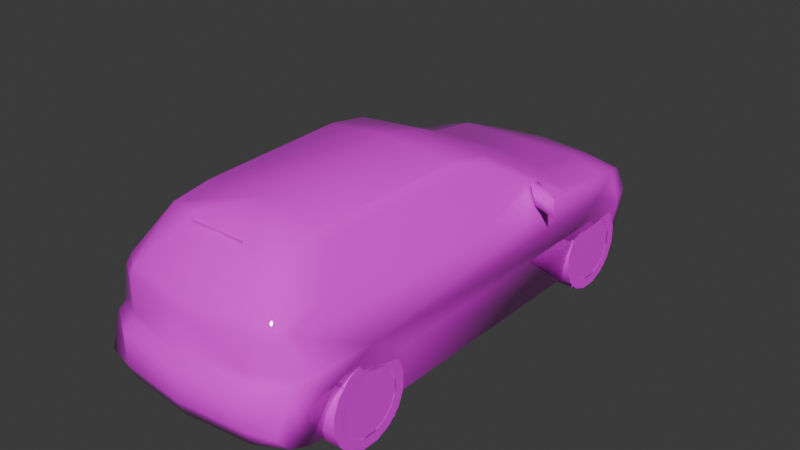 # Source: glfv5.blend  (saved by Blender 4.0.36; exported with 4.5.12 LTS)
import bpy
from mathutils import Matrix  # noqa: F401  (used for matrix-valued properties, if any)

bpy.ops.wm.read_factory_settings(use_empty=True)
scene = bpy.context.scene
scene.name = 'Scene'

# ---- collections
col_collection = bpy.data.collections.new('Collection'); scene.collection.children.link(col_collection)

# ---- images (referenced by path relative to the original .blend; pixels are not part of the script)
import os
ASSET_DIR = os.environ.get("B2B_ASSET_DIR", "")  # directory of the original .blend (textures are referenced by path, not embedded)
HERE = os.path.dirname(os.path.abspath(__file__))  # packed textures are extracted next to this script under _unpacked/

def load_image(name, relpath, width, height, colorspace="sRGB"):
    """Load a texture the original file referenced (path relative to the .blend, or extracted next to this script)."""
    p = next((c for c in (os.path.join(HERE, relpath), os.path.join(ASSET_DIR, relpath)) if relpath and os.path.exists(c)), "")
    if p:
        img = bpy.data.images.load(p, check_existing=True)
        img.name = name
    else:  # same state as the original file: an image datablock whose file is absent (Cycles renders it pink)
        img = bpy.data.images.new(name, width, height)
        img.source = "FILE"
        img.filepath = "//" + (relpath or name)
    img.colorspace_settings.name = colorspace
    return img
img_0_png = load_image('0.png', 'textures/0.png', 1024, 1024, 'sRGB')

# ---- materials (node trees are filled in below, after node groups)
mat_material_001 = bpy.data.materials.new('Material.001')
mat_material_001.use_transparent_shadow = False
mat_material_001.roughness = 0.5
mat_material_001.line_color = (0.0, 0.0, 0.0, 1.0)
mat_material = bpy.data.materials.new('Material')
mat_material.use_transparent_shadow = False
mat_material.roughness = 0.5
mat_material.line_color = (0.0, 0.0, 0.0, 1.0)

# ---- material node trees
mat_material_001.use_nodes = True; mat_material_001.node_tree.nodes.clear()
_N = mat_material_001.node_tree.nodes; _L = mat_material_001.node_tree.links
n0 = _N.new('ShaderNodeOutputMaterial'); n0.name = 'Material Output'; n0.location = (300, 300)
n1 = _N.new('ShaderNodeBsdfPrincipled'); n1.name = 'Principled BSDF'; n1.location = (10, 300)
n1.inputs[2].default_value = 0.0
n1.inputs[3].default_value = 1.45
n2 = _N.new('ShaderNodeTexImage'); n2.name = 'Image Texture'; n2.location = (-280, 280)
n2.image = img_0_png
n2.interpolation = 'Closest'
_L.new(n1.outputs[0], n0.inputs[0])
_L.new(n2.outputs[0], n1.inputs[0])
_L.new(n2.outputs[1], n1.inputs[4])
n0.is_active_output = True
mat_material.use_nodes = True; mat_material.node_tree.nodes.clear()
_N = mat_material.node_tree.nodes; _L = mat_material.node_tree.links
n0 = _N.new('ShaderNodeOutputMaterial'); n0.name = 'Material Output'; n0.location = (300, 300)
n1 = _N.new('ShaderNodeBsdfPrincipled'); n1.name = 'Principled BSDF'; n1.location = (10, 300)
n1.inputs[3].default_value = 1.45
n2 = _N.new('ShaderNodeTexImage'); n2.name = 'Image Texture'; n2.location = (-280, 280)
n2.image = img_0_png
n2.interpolation = 'Closest'
_L.new(n1.outputs[0], n0.inputs[0])
_L.new(n2.outputs[0], n1.inputs[0])
_L.new(n2.outputs[1], n1.inputs[4])
n0.is_active_output = True

# ---- world
world_world = bpy.data.worlds.new('World'); scene.world = world_world
world_world.use_nodes = True; world_world.node_tree.nodes.clear()
_N = world_world.node_tree.nodes; _L = world_world.node_tree.links
n0 = _N.new('ShaderNodeOutputWorld'); n0.name = 'World Output'; n0.location = (300, 300)
n1 = _N.new('ShaderNodeBackground'); n1.name = 'Background'; n1.location = (10, 300)
n1.inputs[0].default_value = (0.05088, 0.05088, 0.05088, 1.0)
_L.new(n1.outputs[0], n0.inputs[0])
n0.is_active_output = True
world_world.color = (0.05088, 0.05088, 0.05088)
world_world.use_sun_shadow = False
world_world.sun_shadow_jitter_overblur = 0.0

# ---- meshes
me_gv45n = bpy.data.meshes.new('gv45n')
me_gv45n.from_pydata([(0.0, 2.081, 0.3918), (0.0, 2.011, 0.4321), (0.0, 1.951, 0.563), (0.0, 1.87, 0.6134), (0.0, 1.478, 0.7337), (0.01018, 1.076, 0.8045), (0.0, 0.2837, 1.185), (0.0, -0.113, 1.258), (0.0, -1.264, 1.237), (0.0, -1.594, 1.196), (0.0, -1.931, 0.8346), (0.0, -1.971, 0.7541), (0.0, -1.991, 0.4825), (0.0, -2.061, 0.4321), (0.0, -2.061, 0.1911), (0.0, -2.001, 0.06013), (0.0, 2.005, 0.04994), (0.0, 2.076, 0.2197), (-0.7012, 1.917, 0.3918), (-0.7255, 1.87, 0.4335), (-0.7182, 1.77, 0.5829), (-0.756, 1.629, 0.6134), (-0.7715, 1.412, 0.6682), (-0.8215, 0.8544, 0.7124), (-0.6168, 0.1615, 1.136), (-0.5494, -0.09602, 1.199), (-0.5198, -1.278, 1.166), (-0.6551, -1.78, 0.8443), (-0.6726, -1.819, 0.774), (-0.7419, -1.81, 0.4825), (-0.7517, -1.86, 0.4321), (-0.7298, -1.951, 0.1911), (-0.7216, -1.84, 0.06013), (-0.7318, -1.689, 1.275e-07), (-0.8418, -1.599, 0.402), (-0.8617, -1.277, 0.5528), (-0.8719, -0.965, 0.402), (-0.8016, -0.9049, 0.009704), (-0.8016, 0.884, -6.674e-08), (-0.8719, 0.9248, 0.4122), (-0.8617, 1.257, 0.5528), (-0.8617, 1.559, 0.402), (-0.7613, 1.609, -0.009704), (-0.7332, 1.811, 0.04994), (-0.7012, 1.912, 0.2197), (-0.3821, 1.961, 0.4321), (-0.482, 2.043, 0.3918), (-0.3821, 1.9, 0.564), (-0.3816, 1.82, 0.6134), (-0.5024, 1.478, 0.7337), (-0.5024, 0.9956, 0.8045), (-0.5315, 0.2299, 1.156), (-0.5116, -0.1101, 1.218), (-0.482, -1.264, 1.207), (-0.4937, -1.545, 1.156), (-0.5126, -1.88, 0.8346), (-0.5126, -1.911, 0.774), (-0.5126, -1.941, 0.4825), (-0.5126, -2.011, 0.4321), (-0.5126, -2.011, 0.1911), (-0.5126, -1.951, 0.06013), (-0.5024, 1.971, 0.04994), (-0.482, 2.037, 0.2197), (-0.7507, 1.851, 0.3816), (-0.4825, -1.933, 0.5431), (-0.7318, -1.808, 0.546), (-0.6973, -1.751, 0.7735), (-0.7798, -1.651, 0.5412), (-0.7424, -1.454, 0.7691), (-0.6784, -1.464, 0.8918), (-0.5349, -1.283, 1.136), (-0.7681, 0.8617, 0.7667), (0.772, 1.412, 0.6682), (0.5029, 1.478, 0.7337), (0.5029, 0.9956, 0.8045), (0.7686, 0.8617, 0.7667), (0.532, 0.2299, 1.156), (0.5203, -1.278, 1.166), (0.483, -1.264, 1.207), (0.4942, -1.545, 1.156), (0.6556, -1.78, 0.8443), (0.6789, -1.464, 0.8918), (0.5354, -1.283, 1.136), (0.6978, -1.751, 0.7735), (0.7429, -1.454, 0.7691), (0.8627, -1.277, 0.5528), (0.8627, 1.257, 0.5528), (0.822, 0.8544, 0.7124), (0.5131, -1.941, 0.4825), (0.4835, -1.933, 0.5431), (0.6731, -1.819, 0.774), (0.7424, -1.81, 0.4825), (0.8423, -1.599, 0.402), (0.7803, -1.651, 0.5412), (0.7322, -1.808, 0.546), (0.7192, 1.77, 0.5829), (0.3831, 1.9, 0.564), (0.3821, 1.82, 0.6134), (0.8627, 1.559, 0.402), (0.7337, 1.811, 0.04994), (0.7512, 1.851, 0.3816), (0.7017, 1.917, 0.3918), (0.7255, 1.87, 0.4335), (0.6173, 0.1615, 1.136), (0.7017, 1.912, 0.2197), (0.7521, -1.86, 0.4321), (0.7308, -1.951, 0.1911), (0.7221, -1.84, 0.06013), (0.7322, -1.689, 1.275e-07), (0.7618, 1.609, -0.009704), (0.7565, 1.629, 0.6134), (0.8724, -0.965, 0.402), (0.8724, 0.9248, 0.4122), (0.8021, -0.9049, 0.009704), (0.8021, 0.884, -6.674e-08), (0.483, 2.043, 0.3918), (0.3831, 1.961, 0.4321), (0.5029, 1.971, 0.04994), (0.483, 2.037, 0.2197), (0.5126, -0.1101, 1.218), (0.5504, -0.09602, 1.199), (0.5131, -1.88, 0.8346), (0.5131, -1.911, 0.774), (0.5131, -2.011, 0.4321), (0.5131, -2.011, 0.1911), (0.5131, -1.951, 0.06013), (-0.9985, 0.404, 0.9049), (-0.9985, 0.404, 0.7672), (-0.8011, 0.5824, 0.7672), (-0.755, 0.4903, 0.9049), (-0.8011, 0.4903, 0.7672), (-0.755, 0.5824, 0.9049), (1.004, 0.404, 0.9049), (1.004, 0.404, 0.7672), (0.8064, 0.4903, 0.7672), (0.8064, 0.5824, 0.7672), (0.7604, 0.4903, 0.9049), (0.7604, 0.5824, 0.9049), (-0.2197, -1.638, 1.143), (0.2105, -1.638, 1.161), (-0.2197, -1.638, 1.161), (0.2105, -1.638, 1.143), (0.435, -0.8685, 0.06644), (0.435, 1.593, 0.03685), (0.435, -1.61, 0.5543), (0.435, 0.8171, 0.5426), (0.435, -0.9393, 0.5601), (0.435, 1.546, 0.5543), (0.435, -1.657, 0.1077), (0.435, 0.7521, 0.04898), (-0.435, -0.8685, 0.06644), (-0.435, -1.657, 0.1077), (-0.435, -1.61, 0.5543), (-0.435, -0.9393, 0.5601), (-0.435, 1.593, 0.03685), (-0.435, 0.7521, 0.04898), (-0.435, 0.8171, 0.5426), (-0.435, 1.546, 0.5543), (-0.2337, -1.592, 1.186), (0.2459, -1.589, 1.183)], [], [(16, 109, 42), (125, 15, 60), (61, 16, 42, 43), (41, 42, 109, 98), (41, 98, 86, 40), (40, 86, 112, 39), (39, 112, 114, 38), (38, 114, 113, 37), (37, 113, 111, 36), (36, 111, 85, 35), (35, 85, 92, 34), (34, 92, 108, 33), (33, 108, 107, 32), (109, 16, 117, 99), (32, 107, 125, 60), (143, 147, 145, 149), (142, 146, 144, 148), (154, 155, 156, 157), (150, 151, 152, 153), (27, 55, 54), (23, 71, 22), (21, 48, 20), (23, 22, 40), (22, 21, 40), (21, 41, 40), (21, 20, 41), (19, 63, 41), (20, 19, 41), (43, 42, 41), (34, 30, 29), (34, 33, 30), (69, 70, 24), (63, 19, 18), (63, 43, 41), (48, 47, 20), (67, 29, 65), (66, 35, 67), (66, 68, 35), (66, 28, 27), (64, 57, 12), (70, 54, 26), (54, 53, 26), (51, 50, 71), (121, 80, 79), (9, 159, 8), (75, 87, 72), (97, 110, 95), (72, 87, 86), (110, 72, 86), (98, 110, 86), (95, 110, 98), (100, 102, 98), (102, 95, 98), (109, 99, 98), (105, 92, 91), (108, 92, 105), (82, 81, 103), (102, 100, 101), (99, 100, 98), (96, 97, 95), (91, 93, 94), (85, 83, 93), (84, 83, 85), (90, 83, 80), (88, 89, 12), (79, 82, 77), (78, 79, 77), (74, 76, 75), (39, 40, 41), (34, 35, 36), (111, 85, 92), (98, 86, 112), (129, 131, 126), (128, 130, 127), (137, 136, 132), (133, 134, 135), (158, 9, 8), (121, 79, 159), (158, 54, 55), (24, 70, 26, 25), (17, 62, 46, 0), (16, 61, 62, 17), (31, 32, 60, 59), (14, 59, 60, 15), (30, 31, 59, 58), (13, 58, 59, 14), (29, 30, 58, 57), (12, 57, 58, 13), (28, 65, 64, 56), (11, 56, 64, 12), (27, 28, 56, 55), (10, 55, 56, 11), (9, 158, 55, 10), (8, 53, 54, 158), (25, 26, 53, 52), (7, 52, 53, 8), (24, 25, 52, 51), (6, 51, 52, 7), (24, 51, 71, 23), (5, 50, 51, 6), (4, 49, 50, 5), (3, 48, 49, 4), (2, 47, 48, 3), (1, 45, 47, 2), (0, 46, 45, 1), (44, 18, 46, 62), (43, 44, 62, 61), (21, 22, 49, 48), (19, 20, 47, 45), (18, 19, 45, 46), (36, 39, 38, 37), (35, 40, 39, 36), (28, 66, 67, 65), (30, 33, 32, 31), (23, 68, 69, 24), (43, 63, 18, 44), (64, 65, 29, 57), (29, 67, 35, 34), (35, 68, 23, 40), (69, 68, 66, 27), (54, 70, 69, 27), (22, 71, 50, 49), (103, 120, 77, 82), (17, 0, 115, 118), (16, 17, 118, 117), (106, 124, 125, 107), (14, 15, 125, 124), (105, 123, 124, 106), (13, 14, 124, 123), (91, 88, 123, 105), (12, 13, 123, 88), (90, 122, 89, 94), (11, 12, 89, 122), (80, 121, 122, 90), (10, 11, 122, 121), (9, 10, 121, 159), (120, 119, 78, 77), (7, 8, 78, 119), (103, 76, 119, 120), (6, 7, 119, 76), (103, 87, 75, 76), (5, 6, 76, 74), (4, 5, 74, 73), (3, 4, 73, 97), (2, 3, 97, 96), (1, 2, 96, 116), (0, 1, 116, 115), (104, 118, 115, 101), (99, 117, 118, 104), (110, 97, 73, 72), (102, 116, 96, 95), (101, 115, 116, 102), (111, 113, 114, 112), (85, 111, 112, 86), (90, 94, 93, 83), (105, 106, 107, 108), (87, 103, 81, 84), (99, 104, 101, 100), (89, 88, 91, 94), (91, 92, 85, 93), (85, 86, 87, 84), (81, 80, 83, 84), (79, 80, 81, 82), (72, 73, 74, 75), (41, 42, 38, 39), (36, 37, 33, 34), (92, 108, 113, 111), (112, 114, 109, 98), (131, 128, 127, 126), (127, 130, 129, 126), (137, 132, 133, 135), (133, 132, 136, 134), (138, 141, 139, 140), (8, 159, 79, 78)])
me_gv45n.polygons.foreach_set('use_smooth', [True] * 174)
_uv = me_gv45n.uv_layers.new(name='UVMap')
_uv.uv.foreach_set('vector', [0.031, 0.0, 0.031, 0.031, 0.0, 0.031, 0.031, 0.0, 0.031, 0.031, 0.0, 0.031, 0.031, 0.0, 0.031, 0.031, 0.0, 0.031, 0.0, 0.0, 0.031, 0.0, 0.031, 0.031, 0.0, 0.031, 0.0, 0.0, 0.031, 0.0, 0.031, 0.031, 0.0, 0.031, 0.0, 0.0, 0.031, 0.0, 0.031, 0.031, 0.0, 0.031, 0.0, 0.0, 0.031, 0.0, 0.031, 0.031, 0.0, 0.031, 0.0, 0.0, 0.031, 0.0, 0.031, 0.031, 0.0, 0.031, 0.0, 0.0, 0.031, 0.0, 0.031, 0.031, 0.0, 0.031, 0.0, 0.0, 0.031, 0.0, 0.031, 0.031, 0.0, 0.031, 0.0, 0.0, 0.031, 0.0, 0.031, 0.031, 0.0, 0.031, 0.0, 0.0, 0.031, 0.0, 0.031, 0.031, 0.0, 0.031, 0.0, 0.0, 0.031, 0.0, 0.031, 0.031, 0.0, 0.031, 0.0, 0.0, 0.031, 0.0, 0.031, 0.031, 0.0, 0.031, 0.0, 0.0, 0.031, 0.0, 0.031, 0.031, 0.0, 0.031, 0.0, 0.0, 0.031, 0.0, 0.031, 0.031, 0.0, 0.031, 0.0, 0.0, 0.031, 0.0, 0.031, 0.031, 0.0, 0.031, 0.0, 0.0, 0.031, 0.0, 0.031, 0.031, 0.0, 0.031, 0.0, 0.0, 0.031, 0.0, 0.031, 0.031, 0.0, 0.031, 0.0, 0.0, 0.678, 0.518, 0.706, 0.514, 0.71, 0.612, 0.157, 0.796, 0.153, 0.812, 0.071, 0.788, 0.627, 0.702, 0.71, 0.659, 0.635, 0.671, 0.157, 0.796, 0.071, 0.788, 0.094, 0.761, 0.071, 0.788, 0.035, 0.776, 0.094, 0.761, 0.035, 0.776, 0.047, 0.725, 0.094, 0.761, 0.035, 0.776, 0.012, 0.769, 0.047, 0.725, 0.0, 0.733, 0.0, 0.718, 0.047, 0.725, 0.012, 0.769, 0.0, 0.733, 0.047, 0.725, 0.008, 0.643, 0.039, 0.627, 0.047, 0.725, 0.537, 0.725, 0.576, 0.733, 0.569, 0.741, 0.537, 0.725, 0.553, 0.627, 0.576, 0.733, 0.431, 0.545, 0.4, 0.604, 0.129, 0.604, 0.816, 0.549, 0.82, 0.569, 0.827, 0.553, 0.0, 0.718, 0.008, 0.643, 0.047, 0.725, 0.71, 0.659, 0.718, 0.639, 0.635, 0.671, 0.545, 0.757, 0.569, 0.741, 0.569, 0.757, 0.561, 0.812, 0.486, 0.761, 0.545, 0.757, 0.561, 0.812, 0.514, 0.812, 0.486, 0.761, 0.486, 0.522, 0.498, 0.522, 0.49, 0.537, 0.384, 0.922, 0.376, 0.902, 0.518, 0.902, 0.4, 0.604, 0.447, 0.608, 0.4, 0.612, 0.447, 0.608, 0.396, 0.624, 0.4, 0.612, 0.231, 0.345, 0.239, 0.263, 0.157, 0.271, 0.706, 0.514, 0.678, 0.518, 0.71, 0.612, 1.0, 0.376, 0.929, 0.376, 1.0, 0.333, 0.153, 0.812, 0.157, 0.796, 0.071, 0.788, 0.714, 0.659, 0.627, 0.702, 0.635, 0.671, 0.071, 0.788, 0.157, 0.796, 0.094, 0.761, 0.035, 0.776, 0.071, 0.788, 0.094, 0.761, 0.047, 0.725, 0.035, 0.776, 0.094, 0.761, 0.012, 0.769, 0.035, 0.776, 0.047, 0.725, 0.0, 0.718, 0.0, 0.733, 0.047, 0.725, 0.0, 0.733, 0.012, 0.769, 0.047, 0.725, 0.039, 0.627, 0.008, 0.643, 0.047, 0.725, 0.576, 0.733, 0.537, 0.725, 0.569, 0.741, 0.553, 0.627, 0.537, 0.725, 0.576, 0.733, 0.4, 0.604, 0.431, 0.545, 0.129, 0.604, 0.82, 0.569, 0.816, 0.549, 0.827, 0.553, 0.008, 0.643, 0.0, 0.718, 0.047, 0.725, 0.722, 0.639, 0.714, 0.659, 0.635, 0.671, 0.569, 0.741, 0.545, 0.757, 0.569, 0.757, 0.486, 0.761, 0.561, 0.812, 0.545, 0.757, 0.514, 0.812, 0.561, 0.812, 0.486, 0.761, 0.498, 0.522, 0.486, 0.522, 0.49, 0.537, 0.655, 0.902, 0.647, 0.922, 0.518, 0.902, 0.447, 0.608, 0.4, 0.604, 0.4, 0.612, 0.396, 0.624, 0.447, 0.608, 0.4, 0.612, 0.243, 0.263, 0.231, 0.345, 0.157, 0.271, 0.145, 0.725, 0.094, 0.761, 0.047, 0.725, 0.537, 0.725, 0.486, 0.761, 0.439, 0.725, 0.439, 0.725, 0.486, 0.761, 0.537, 0.725, 0.047, 0.725, 0.094, 0.761, 0.145, 0.725, 0.737, 0.188, 0.737, 0.188, 0.796, 0.188, 0.749, 0.133, 0.749, 0.133, 0.796, 0.133, 0.737, 0.188, 0.737, 0.188, 0.796, 0.188, 0.796, 0.133, 0.745, 0.133, 0.745, 0.133, 0.933, 0.376, 1.0, 0.376, 1.0, 0.333, 0.706, 0.514, 0.71, 0.612, 0.761, 0.62, 0.765, 0.62, 0.71, 0.612, 0.706, 0.514, 0.129, 0.604, 0.4, 0.604, 0.4, 0.612, 0.176, 0.62, 1.0, 0.482, 0.882, 0.482, 0.882, 0.553, 1.0, 0.553, 1.0, 0.42, 0.875, 0.42, 0.882, 0.482, 1.0, 0.482, 0.412, 0.275, 0.412, 0.255, 0.463, 0.255, 0.463, 0.275, 0.592, 0.275, 0.463, 0.275, 0.463, 0.255, 0.592, 0.255, 0.408, 0.314, 0.412, 0.275, 0.463, 0.275, 0.463, 0.314, 0.592, 0.314, 0.463, 0.314, 0.463, 0.275, 0.592, 0.275, 0.314, 0.902, 0.314, 0.882, 0.376, 0.882, 0.376, 0.902, 0.518, 0.902, 0.376, 0.902, 0.376, 0.882, 0.518, 0.882, 0.906, 0.757, 0.929, 0.58, 0.816, 0.58, 0.831, 0.757, 0.518, 0.992, 0.376, 1.0, 0.384, 0.922, 0.518, 0.902, 0.678, 0.518, 0.675, 0.498, 0.706, 0.498, 0.706, 0.514, 0.812, 0.514, 0.706, 0.514, 0.706, 0.498, 0.812, 0.49, 0.812, 0.624, 0.765, 0.62, 0.706, 0.514, 0.812, 0.514, 1.0, 0.333, 0.863, 0.333, 0.859, 0.373, 0.933, 0.376, 0.176, 0.62, 0.4, 0.612, 0.396, 0.624, 0.18, 0.624, 1.0, 0.184, 0.851, 0.18, 0.863, 0.333, 1.0, 0.333, 0.129, 0.604, 0.176, 0.62, 0.18, 0.624, 0.114, 0.608, 1.0, 0.129, 0.847, 0.137, 0.851, 0.18, 1.0, 0.184, 0.129, 0.604, 0.114, 0.608, 0.0, 0.518, 0.0, 0.502, 0.404, 0.255, 0.239, 0.263, 0.231, 0.345, 0.4, 0.345, 0.796, 0.733, 0.686, 0.733, 0.686, 0.843, 0.796, 0.827, 0.796, 0.647, 0.71, 0.659, 0.686, 0.733, 0.796, 0.733, 0.796, 0.627, 0.718, 0.639, 0.71, 0.659, 0.796, 0.647, 0.871, 0.918, 0.722, 0.918, 0.722, 1.0, 0.871, 1.0, 1.0, 0.553, 0.882, 0.553, 0.914, 0.569, 1.0, 0.569, 0.827, 0.482, 0.827, 0.553, 0.882, 0.553, 0.882, 0.482, 0.816, 0.42, 0.827, 0.482, 0.882, 0.482, 0.875, 0.42, 0.627, 0.702, 0.627, 0.749, 0.686, 0.733, 0.71, 0.659, 0.208, 0.137, 0.208, 0.251, 0.0, 0.231, 0.0, 0.137, 0.827, 0.553, 0.82, 0.569, 0.914, 0.569, 0.882, 0.553, 0.439, 0.725, 0.145, 0.725, 0.149, 0.627, 0.427, 0.631, 0.486, 0.761, 0.094, 0.761, 0.145, 0.725, 0.439, 0.725, 0.906, 0.757, 0.941, 0.757, 1.0, 0.58, 0.929, 0.58, 0.576, 0.733, 0.553, 0.627, 0.576, 0.643, 0.592, 0.675, 0.0, 0.502, 0.431, 0.518, 0.431, 0.545, 0.129, 0.604, 0.816, 0.42, 0.816, 0.549, 0.827, 0.553, 0.827, 0.482, 0.384, 0.922, 0.314, 0.922, 0.314, 0.902, 0.376, 0.902, 0.569, 0.741, 0.545, 0.757, 0.486, 0.761, 0.537, 0.725, 0.486, 0.761, 0.514, 0.812, 0.157, 0.796, 0.094, 0.761, 0.431, 0.545, 0.431, 0.518, 0.486, 0.522, 0.49, 0.537, 0.447, 0.608, 0.4, 0.604, 0.431, 0.545, 0.49, 0.537, 0.627, 0.749, 0.627, 0.875, 0.686, 0.843, 0.686, 0.733, 0.129, 0.604, 0.176, 0.62, 0.4, 0.612, 0.4, 0.604, 1.0, 0.482, 1.0, 0.553, 0.882, 0.553, 0.882, 0.482, 1.0, 0.42, 1.0, 0.482, 0.882, 0.482, 0.875, 0.42, 0.412, 0.275, 0.463, 0.275, 0.463, 0.255, 0.412, 0.255, 0.592, 0.275, 0.592, 0.255, 0.463, 0.255, 0.463, 0.275, 0.408, 0.314, 0.463, 0.314, 0.463, 0.275, 0.412, 0.275, 0.592, 0.314, 0.592, 0.275, 0.463, 0.275, 0.463, 0.314, 0.718, 0.902, 0.655, 0.902, 0.655, 0.882, 0.718, 0.882, 0.518, 0.902, 0.518, 0.882, 0.655, 0.882, 0.655, 0.902, 0.91, 0.757, 0.831, 0.757, 0.816, 0.58, 0.933, 0.58, 0.518, 0.992, 0.518, 0.902, 0.647, 0.922, 0.655, 1.0, 0.678, 0.518, 0.706, 0.514, 0.706, 0.498, 0.675, 0.498, 0.812, 0.514, 0.812, 0.49, 0.706, 0.498, 0.706, 0.514, 0.812, 0.624, 0.812, 0.514, 0.706, 0.514, 0.761, 0.62, 0.176, 0.62, 0.18, 0.624, 0.396, 0.624, 0.4, 0.612, 1.0, 0.184, 1.0, 0.333, 0.863, 0.333, 0.851, 0.18, 0.129, 0.604, 0.114, 0.608, 0.18, 0.624, 0.176, 0.62, 1.0, 0.129, 1.0, 0.184, 0.851, 0.18, 0.847, 0.137, 0.129, 0.604, 0.0, 0.502, 0.0, 0.518, 0.114, 0.608, 0.4, 0.255, 0.404, 0.345, 0.231, 0.345, 0.243, 0.263, 0.796, 0.733, 0.796, 0.827, 0.686, 0.843, 0.686, 0.733, 0.796, 0.647, 0.796, 0.733, 0.686, 0.733, 0.714, 0.659, 0.796, 0.627, 0.796, 0.647, 0.714, 0.659, 0.722, 0.639, 0.871, 0.918, 0.871, 1.0, 0.722, 1.0, 0.722, 0.918, 1.0, 0.553, 1.0, 0.569, 0.914, 0.569, 0.882, 0.553, 0.827, 0.482, 0.882, 0.482, 0.882, 0.553, 0.827, 0.553, 0.816, 0.42, 0.875, 0.42, 0.882, 0.482, 0.827, 0.482, 0.627, 0.702, 0.714, 0.659, 0.686, 0.733, 0.627, 0.749, 0.208, 0.137, 0.0, 0.137, 0.0, 0.231, 0.208, 0.251, 0.827, 0.553, 0.882, 0.553, 0.914, 0.569, 0.82, 0.569, 0.439, 0.725, 0.427, 0.631, 0.149, 0.627, 0.145, 0.725, 0.486, 0.761, 0.439, 0.725, 0.145, 0.725, 0.094, 0.761, 0.91, 0.757, 0.933, 0.58, 1.0, 0.58, 0.937, 0.757, 0.576, 0.733, 0.592, 0.675, 0.576, 0.643, 0.553, 0.627, 0.0, 0.502, 0.129, 0.604, 0.431, 0.545, 0.431, 0.518, 0.816, 0.42, 0.827, 0.482, 0.827, 0.553, 0.816, 0.549, 0.647, 0.922, 0.655, 0.902, 0.718, 0.902, 0.714, 0.922, 0.569, 0.741, 0.537, 0.725, 0.486, 0.761, 0.545, 0.757, 0.486, 0.761, 0.094, 0.761, 0.157, 0.796, 0.514, 0.812, 0.431, 0.545, 0.49, 0.537, 0.486, 0.522, 0.431, 0.518, 0.447, 0.608, 0.49, 0.537, 0.431, 0.545, 0.4, 0.604, 0.627, 0.749, 0.686, 0.733, 0.686, 0.843, 0.627, 0.875, 0.047, 0.725, 0.039, 0.627, 0.149, 0.627, 0.145, 0.725, 0.439, 0.725, 0.427, 0.631, 0.553, 0.627, 0.537, 0.725, 0.537, 0.725, 0.553, 0.627, 0.427, 0.631, 0.439, 0.725, 0.145, 0.725, 0.149, 0.627, 0.039, 0.627, 0.047, 0.725, 0.737, 0.188, 0.749, 0.133, 0.796, 0.133, 0.796, 0.188, 0.733, 0.133, 0.686, 0.133, 0.675, 0.188, 0.733, 0.188, 0.737, 0.188, 0.796, 0.188, 0.796, 0.133, 0.745, 0.133, 0.733, 0.133, 0.733, 0.188, 0.675, 0.188, 0.682, 0.133, 0.675, 0.2, 0.702, 0.2, 0.702, 0.22, 0.675, 0.22, 1.0, 0.333, 0.929, 0.376, 0.859, 0.373, 0.863, 0.333])
me_gv45n.materials.append(mat_material_001)
me_gv45n.update()
me_gv45n_001 = bpy.data.meshes.new('gv45n.001')
me_gv45n_001.from_pydata([(0.1052, 0.3142, 0.06224), (0.1052, 0.2356, 0.04668), (0.1052, 0.3139, -0.06249), (0.1052, 0.2354, -0.04693), (0.1052, 0.2663, -0.1782), (0.1052, 0.1995, -0.1335), (0.1052, 0.1779, -0.2665), (0.1052, 0.1333, -0.1998), (0.1052, 0.06224, -0.3142), (0.1052, 0.04668, -0.2356), (0.1052, -0.06249, -0.3142), (0.1052, -0.04693, -0.2356), (0.1052, -0.1782, -0.2665), (0.1052, -0.1335, -0.1998), (0.1052, -0.2665, -0.1782), (0.1052, -0.1998, -0.1335), (0.1052, -0.3142, -0.06249), (0.1052, -0.2356, -0.04693), (0.1052, -0.3142, 0.06224), (0.1052, -0.2356, 0.04668), (0.1052, -0.2665, 0.1779), (0.1052, -0.1998, 0.1333), (0.1052, -0.1782, 0.2663), (0.1052, -0.1335, 0.1995), (0.1052, -0.06249, 0.3142), (0.1052, -0.04693, 0.2356), (0.1052, 0.06224, 0.3142), (0.1052, 0.04668, 0.2356), (0.1052, 0.1779, 0.2663), (0.1052, 0.1333, 0.1995), (0.1052, 0.2663, 0.1779), (0.1052, 0.1995, 0.1333), (0.1052, 0.3142, 0.06224), (0.1052, 0.2356, 0.04668), (0.1052, 0.3142, 0.06224), (-0.1054, 0.3142, 0.06224), (0.1052, 0.2663, 0.1779), (-0.1054, 0.2663, 0.1779), (0.1052, 0.1779, 0.2663), (-0.1054, 0.1779, 0.2663), (0.1052, 0.06224, 0.3142), (-0.1054, 0.06224, 0.3142), (0.1052, -0.06249, 0.3142), (-0.1054, -0.06249, 0.3142), (0.1052, -0.1782, 0.2663), (-0.1054, -0.1782, 0.2663), (0.1052, -0.2665, 0.1779), (-0.1054, -0.2665, 0.1779), (0.1052, -0.3142, 0.06224), (-0.1054, -0.3142, 0.06224), (0.1052, -0.3142, -0.06249), (-0.1054, -0.3142, -0.06249), (0.1052, -0.2665, -0.1782), (-0.1054, -0.2665, -0.1782), (0.1052, -0.1782, -0.2665), (-0.1054, -0.1782, -0.2665), (0.1052, -0.06249, -0.3142), (-0.1054, -0.06249, -0.3142), (0.1052, 0.06224, -0.3142), (-0.1054, 0.06224, -0.3142), (0.1052, 0.1779, -0.2665), (-0.1054, 0.1779, -0.2665), (0.1052, 0.2663, -0.1782), (-0.1054, 0.2663, -0.1782), (0.1052, 0.3139, -0.06249), (-0.1054, 0.3139, -0.06249), (0.1052, 0.3142, 0.06224), (-0.1054, 0.3142, 0.06224), (-0.1054, 0.3142, 0.06224), (-0.1054, 0.3139, -0.06249), (-0.1054, 0.2663, 0.1779), (-0.1054, 0.2663, -0.1782), (-0.1054, 0.1779, 0.2663), (-0.1054, 0.1779, -0.2665), (-0.1054, 0.06224, 0.3142), (-0.1054, 0.06224, -0.3142), (-0.1054, -0.06249, 0.3142), (-0.1054, -0.06249, -0.3142), (-0.1054, -0.1782, 0.2663), (-0.1054, -0.1782, -0.2665), (-0.1054, -0.2665, 0.1779), (-0.1054, -0.2665, -0.1782), (-0.1054, -0.3142, 0.06224), (-0.1054, -0.3142, -0.06249), (0.1011, -0.2356, 0.2356), (0.1011, 0.2356, 0.2356), (0.1011, 0.2356, -0.2356), (0.1011, -0.2356, -0.2356)], [], [(0, 1, 3, 2), (2, 3, 5, 4), (4, 5, 7, 6), (6, 7, 9, 8), (8, 9, 11, 10), (10, 11, 13, 12), (12, 13, 15, 14), (14, 15, 17, 16), (16, 17, 19, 18), (18, 19, 21, 20), (20, 21, 23, 22), (22, 23, 25, 24), (24, 25, 27, 26), (26, 27, 29, 28), (28, 29, 31, 30), (30, 31, 33, 32), (34, 35, 37, 36), (36, 37, 39, 38), (38, 39, 41, 40), (40, 41, 43, 42), (42, 43, 45, 44), (44, 45, 47, 46), (46, 47, 49, 48), (48, 49, 51, 50), (50, 51, 53, 52), (52, 53, 55, 54), (54, 55, 57, 56), (56, 57, 59, 58), (58, 59, 61, 60), (60, 61, 63, 62), (62, 63, 65, 64), (64, 65, 67, 66), (68, 69, 71, 70), (70, 71, 73, 72), (72, 73, 75, 74), (74, 75, 77, 76), (76, 77, 79, 78), (78, 79, 81, 80), (80, 81, 83, 82), (85, 84, 87, 86)])
me_gv45n_001.polygons.foreach_set('use_smooth', [True] * 40)
_uv = me_gv45n_001.uv_layers.new(name='UVMap')
_uv.uv.foreach_set('vector', [0.031, 0.0, 0.031, 0.031, 0.0, 0.031, 0.0, 0.0, 0.031, 0.0, 0.031, 0.031, 0.0, 0.031, 0.0, 0.0, 0.031, 0.0, 0.031, 0.031, 0.0, 0.031, 0.0, 0.0, 0.031, 0.0, 0.031, 0.031, 0.0, 0.031, 0.0, 0.0, 0.031, 0.0, 0.031, 0.031, 0.0, 0.031, 0.0, 0.0, 0.031, 0.0, 0.031, 0.031, 0.0, 0.031, 0.0, 0.0, 0.031, 0.0, 0.031, 0.031, 0.0, 0.031, 0.0, 0.0, 0.031, 0.0, 0.031, 0.031, 0.0, 0.031, 0.0, 0.0, 0.031, 0.0, 0.031, 0.031, 0.0, 0.031, 0.0, 0.0, 0.031, 0.0, 0.031, 0.031, 0.0, 0.031, 0.0, 0.0, 0.031, 0.0, 0.031, 0.031, 0.0, 0.031, 0.0, 0.0, 0.031, 0.0, 0.031, 0.031, 0.0, 0.031, 0.0, 0.0, 0.031, 0.0, 0.031, 0.031, 0.0, 0.031, 0.0, 0.0, 0.031, 0.0, 0.031, 0.031, 0.0, 0.031, 0.0, 0.0, 0.031, 0.0, 0.031, 0.031, 0.0, 0.031, 0.0, 0.0, 0.031, 0.0, 0.031, 0.031, 0.0, 0.031, 0.0, 0.0, 0.031, 0.0, 0.031, 0.031, 0.0, 0.031, 0.0, 0.0, 0.031, 0.0, 0.031, 0.031, 0.0, 0.031, 0.0, 0.0, 0.031, 0.0, 0.031, 0.031, 0.0, 0.031, 0.0, 0.0, 0.031, 0.0, 0.031, 0.031, 0.0, 0.031, 0.0, 0.0, 0.031, 0.0, 0.031, 0.031, 0.0, 0.031, 0.0, 0.0, 0.031, 0.0, 0.031, 0.031, 0.0, 0.031, 0.0, 0.0, 0.031, 0.0, 0.031, 0.031, 0.0, 0.031, 0.0, 0.0, 0.031, 0.0, 0.031, 0.031, 0.0, 0.031, 0.0, 0.0, 0.031, 0.0, 0.031, 0.031, 0.0, 0.031, 0.0, 0.0, 0.031, 0.0, 0.031, 0.031, 0.0, 0.031, 0.0, 0.0, 0.031, 0.0, 0.031, 0.031, 0.0, 0.031, 0.0, 0.0, 0.031, 0.0, 0.031, 0.031, 0.0, 0.031, 0.0, 0.0, 0.031, 0.0, 0.031, 0.031, 0.0, 0.031, 0.0, 0.0, 0.031, 0.0, 0.031, 0.031, 0.0, 0.031, 0.0, 0.0, 0.031, 0.0, 0.031, 0.031, 0.0, 0.031, 0.0, 0.0, 0.031, 0.0, 0.031, 0.031, 0.0, 0.031, 0.0, 0.0, 0.031, 0.0, 0.031, 0.031, 0.0, 0.031, 0.0, 0.0, 0.031, 0.0, 0.031, 0.031, 0.0, 0.031, 0.0, 0.0, 0.031, 0.0, 0.031, 0.031, 0.0, 0.031, 0.0, 0.0, 0.031, 0.0, 0.031, 0.031, 0.0, 0.031, 0.0, 0.0, 0.031, 0.0, 0.031, 0.031, 0.0, 0.031, 0.0, 0.0, 0.031, 0.0, 0.031, 0.031, 0.0, 0.031, 0.0, 0.0, 0.031, 0.0, 0.031, 0.031, 0.0, 0.031, 0.0, 0.0, 0.184, 0.816, 0.184, 1.0, 0.0, 1.0, 0.0, 0.816])
me_gv45n_001.materials.append(mat_material)
me_gv45n_001.update()
me_gv45n_002 = bpy.data.meshes.new('gv45n.002')
me_gv45n_002.from_pydata([(0.1052, 0.3142, 0.06224), (0.1052, 0.2356, 0.04668), (0.1052, 0.3139, -0.06249), (0.1052, 0.2354, -0.04693), (0.1052, 0.2663, -0.1782), (0.1052, 0.1995, -0.1335), (0.1052, 0.1779, -0.2665), (0.1052, 0.1333, -0.1998), (0.1052, 0.06224, -0.3142), (0.1052, 0.04668, -0.2356), (0.1052, -0.06249, -0.3142), (0.1052, -0.04693, -0.2356), (0.1052, -0.1782, -0.2665), (0.1052, -0.1335, -0.1998), (0.1052, -0.2665, -0.1782), (0.1052, -0.1998, -0.1335), (0.1052, -0.3142, -0.06249), (0.1052, -0.2356, -0.04693), (0.1052, -0.3142, 0.06224), (0.1052, -0.2356, 0.04668), (0.1052, -0.2665, 0.1779), (0.1052, -0.1998, 0.1333), (0.1052, -0.1782, 0.2663), (0.1052, -0.1335, 0.1995), (0.1052, -0.06249, 0.3142), (0.1052, -0.04693, 0.2356), (0.1052, 0.06224, 0.3142), (0.1052, 0.04668, 0.2356), (0.1052, 0.1779, 0.2663), (0.1052, 0.1333, 0.1995), (0.1052, 0.2663, 0.1779), (0.1052, 0.1995, 0.1333), (0.1052, 0.3142, 0.06224), (0.1052, 0.2356, 0.04668), (0.1052, 0.3142, 0.06224), (-0.1054, 0.3142, 0.06224), (0.1052, 0.2663, 0.1779), (-0.1054, 0.2663, 0.1779), (0.1052, 0.1779, 0.2663), (-0.1054, 0.1779, 0.2663), (0.1052, 0.06224, 0.3142), (-0.1054, 0.06224, 0.3142), (0.1052, -0.06249, 0.3142), (-0.1054, -0.06249, 0.3142), (0.1052, -0.1782, 0.2663), (-0.1054, -0.1782, 0.2663), (0.1052, -0.2665, 0.1779), (-0.1054, -0.2665, 0.1779), (0.1052, -0.3142, 0.06224), (-0.1054, -0.3142, 0.06224), (0.1052, -0.3142, -0.06249), (-0.1054, -0.3142, -0.06249), (0.1052, -0.2665, -0.1782), (-0.1054, -0.2665, -0.1782), (0.1052, -0.1782, -0.2665), (-0.1054, -0.1782, -0.2665), (0.1052, -0.06249, -0.3142), (-0.1054, -0.06249, -0.3142), (0.1052, 0.06224, -0.3142), (-0.1054, 0.06224, -0.3142), (0.1052, 0.1779, -0.2665), (-0.1054, 0.1779, -0.2665), (0.1052, 0.2663, -0.1782), (-0.1054, 0.2663, -0.1782), (0.1052, 0.3139, -0.06249), (-0.1054, 0.3139, -0.06249), (0.1052, 0.3142, 0.06224), (-0.1054, 0.3142, 0.06224), (-0.1054, 0.3142, 0.06224), (-0.1054, 0.3139, -0.06249), (-0.1054, 0.2663, 0.1779), (-0.1054, 0.2663, -0.1782), (-0.1054, 0.1779, 0.2663), (-0.1054, 0.1779, -0.2665), (-0.1054, 0.06224, 0.3142), (-0.1054, 0.06224, -0.3142), (-0.1054, -0.06249, 0.3142), (-0.1054, -0.06249, -0.3142), (-0.1054, -0.1782, 0.2663), (-0.1054, -0.1782, -0.2665), (-0.1054, -0.2665, 0.1779), (-0.1054, -0.2665, -0.1782), (-0.1054, -0.3142, 0.06224), (-0.1054, -0.3142, -0.06249), (0.1011, -0.2356, 0.2356), (0.1011, 0.2356, 0.2356), (0.1011, 0.2356, -0.2356), (0.1011, -0.2356, -0.2356)], [], [(0, 1, 3, 2), (2, 3, 5, 4), (4, 5, 7, 6), (6, 7, 9, 8), (8, 9, 11, 10), (10, 11, 13, 12), (12, 13, 15, 14), (14, 15, 17, 16), (16, 17, 19, 18), (18, 19, 21, 20), (20, 21, 23, 22), (22, 23, 25, 24), (24, 25, 27, 26), (26, 27, 29, 28), (28, 29, 31, 30), (30, 31, 33, 32), (34, 35, 37, 36), (36, 37, 39, 38), (38, 39, 41, 40), (40, 41, 43, 42), (42, 43, 45, 44), (44, 45, 47, 46), (46, 47, 49, 48), (48, 49, 51, 50), (50, 51, 53, 52), (52, 53, 55, 54), (54, 55, 57, 56), (56, 57, 59, 58), (58, 59, 61, 60), (60, 61, 63, 62), (62, 63, 65, 64), (64, 65, 67, 66), (68, 69, 71, 70), (70, 71, 73, 72), (72, 73, 75, 74), (74, 75, 77, 76), (76, 77, 79, 78), (78, 79, 81, 80), (80, 81, 83, 82), (85, 84, 87, 86)])
me_gv45n_002.polygons.foreach_set('use_smooth', [True] * 40)
_uv = me_gv45n_002.uv_layers.new(name='UVMap')
_uv.uv.foreach_set('vector', [0.031, 0.0, 0.031, 0.031, 0.0, 0.031, 0.0, 0.0, 0.031, 0.0, 0.031, 0.031, 0.0, 0.031, 0.0, 0.0, 0.031, 0.0, 0.031, 0.031, 0.0, 0.031, 0.0, 0.0, 0.031, 0.0, 0.031, 0.031, 0.0, 0.031, 0.0, 0.0, 0.031, 0.0, 0.031, 0.031, 0.0, 0.031, 0.0, 0.0, 0.031, 0.0, 0.031, 0.031, 0.0, 0.031, 0.0, 0.0, 0.031, 0.0, 0.031, 0.031, 0.0, 0.031, 0.0, 0.0, 0.031, 0.0, 0.031, 0.031, 0.0, 0.031, 0.0, 0.0, 0.031, 0.0, 0.031, 0.031, 0.0, 0.031, 0.0, 0.0, 0.031, 0.0, 0.031, 0.031, 0.0, 0.031, 0.0, 0.0, 0.031, 0.0, 0.031, 0.031, 0.0, 0.031, 0.0, 0.0, 0.031, 0.0, 0.031, 0.031, 0.0, 0.031, 0.0, 0.0, 0.031, 0.0, 0.031, 0.031, 0.0, 0.031, 0.0, 0.0, 0.031, 0.0, 0.031, 0.031, 0.0, 0.031, 0.0, 0.0, 0.031, 0.0, 0.031, 0.031, 0.0, 0.031, 0.0, 0.0, 0.031, 0.0, 0.031, 0.031, 0.0, 0.031, 0.0, 0.0, 0.031, 0.0, 0.031, 0.031, 0.0, 0.031, 0.0, 0.0, 0.031, 0.0, 0.031, 0.031, 0.0, 0.031, 0.0, 0.0, 0.031, 0.0, 0.031, 0.031, 0.0, 0.031, 0.0, 0.0, 0.031, 0.0, 0.031, 0.031, 0.0, 0.031, 0.0, 0.0, 0.031, 0.0, 0.031, 0.031, 0.0, 0.031, 0.0, 0.0, 0.031, 0.0, 0.031, 0.031, 0.0, 0.031, 0.0, 0.0, 0.031, 0.0, 0.031, 0.031, 0.0, 0.031, 0.0, 0.0, 0.031, 0.0, 0.031, 0.031, 0.0, 0.031, 0.0, 0.0, 0.031, 0.0, 0.031, 0.031, 0.0, 0.031, 0.0, 0.0, 0.031, 0.0, 0.031, 0.031, 0.0, 0.031, 0.0, 0.0, 0.031, 0.0, 0.031, 0.031, 0.0, 0.031, 0.0, 0.0, 0.031, 0.0, 0.031, 0.031, 0.0, 0.031, 0.0, 0.0, 0.031, 0.0, 0.031, 0.031, 0.0, 0.031, 0.0, 0.0, 0.031, 0.0, 0.031, 0.031, 0.0, 0.031, 0.0, 0.0, 0.031, 0.0, 0.031, 0.031, 0.0, 0.031, 0.0, 0.0, 0.031, 0.0, 0.031, 0.031, 0.0, 0.031, 0.0, 0.0, 0.031, 0.0, 0.031, 0.031, 0.0, 0.031, 0.0, 0.0, 0.031, 0.0, 0.031, 0.031, 0.0, 0.031, 0.0, 0.0, 0.031, 0.0, 0.031, 0.031, 0.0, 0.031, 0.0, 0.0, 0.031, 0.0, 0.031, 0.031, 0.0, 0.031, 0.0, 0.0, 0.031, 0.0, 0.031, 0.031, 0.0, 0.031, 0.0, 0.0, 0.031, 0.0, 0.031, 0.031, 0.0, 0.031, 0.0, 0.0, 0.031, 0.0, 0.031, 0.031, 0.0, 0.031, 0.0, 0.0, 0.184, 0.816, 0.184, 1.0, 0.0, 1.0, 0.0, 0.816])
me_gv45n_002.materials.append(mat_material)
me_gv45n_002.update()
me_gv45n_003 = bpy.data.meshes.new('gv45n.003')
me_gv45n_003.from_pydata([(-0.1052, 0.3142, 0.06224), (-0.1052, 0.2356, 0.04668), (-0.1052, 0.3139, -0.06249), (-0.1052, 0.2354, -0.04693), (-0.1052, 0.2663, -0.1782), (-0.1052, 0.1995, -0.1335), (-0.1052, 0.1779, -0.2665), (-0.1052, 0.1333, -0.1998), (-0.1052, 0.06224, -0.3142), (-0.1052, 0.04668, -0.2356), (-0.1052, -0.06249, -0.3142), (-0.1052, -0.04693, -0.2356), (-0.1052, -0.1782, -0.2665), (-0.1052, -0.1335, -0.1998), (-0.1052, -0.2665, -0.1782), (-0.1052, -0.1998, -0.1335), (-0.1052, -0.3142, -0.06249), (-0.1052, -0.2356, -0.04693), (-0.1052, -0.3142, 0.06224), (-0.1052, -0.2356, 0.04668), (-0.1052, -0.2665, 0.1779), (-0.1052, -0.1998, 0.1333), (-0.1052, -0.1782, 0.2663), (-0.1052, -0.1335, 0.1995), (-0.1052, -0.06249, 0.3142), (-0.1052, -0.04693, 0.2356), (-0.1052, 0.06224, 0.3142), (-0.1052, 0.04668, 0.2356), (-0.1052, 0.1779, 0.2663), (-0.1052, 0.1333, 0.1995), (-0.1052, 0.2663, 0.1779), (-0.1052, 0.1995, 0.1333), (-0.1052, 0.3142, 0.06224), (-0.1052, 0.2356, 0.04668), (-0.1052, 0.3142, 0.06224), (0.1054, 0.3142, 0.06224), (-0.1052, 0.2663, 0.1779), (0.1054, 0.2663, 0.1779), (-0.1052, 0.1779, 0.2663), (0.1054, 0.1779, 0.2663), (-0.1052, 0.06224, 0.3142), (0.1054, 0.06224, 0.3142), (-0.1052, -0.06249, 0.3142), (0.1054, -0.06249, 0.3142), (-0.1052, -0.1782, 0.2663), (0.1054, -0.1782, 0.2663), (-0.1052, -0.2665, 0.1779), (0.1054, -0.2665, 0.1779), (-0.1052, -0.3142, 0.06224), (0.1054, -0.3142, 0.06224), (-0.1052, -0.3142, -0.06249), (0.1054, -0.3142, -0.06249), (-0.1052, -0.2665, -0.1782), (0.1054, -0.2665, -0.1782), (-0.1052, -0.1782, -0.2665), (0.1054, -0.1782, -0.2665), (-0.1052, -0.06249, -0.3142), (0.1054, -0.06249, -0.3142), (-0.1052, 0.06224, -0.3142), (0.1054, 0.06224, -0.3142), (-0.1052, 0.1779, -0.2665), (0.1054, 0.1779, -0.2665), (-0.1052, 0.2663, -0.1782), (0.1054, 0.2663, -0.1782), (-0.1052, 0.3139, -0.06249), (0.1054, 0.3139, -0.06249), (-0.1052, 0.3142, 0.06224), (0.1054, 0.3142, 0.06224), (0.1054, 0.3142, 0.06224), (0.1054, 0.3139, -0.06249), (0.1054, 0.2663, 0.1779), (0.1054, 0.2663, -0.1782), (0.1054, 0.1779, 0.2663), (0.1054, 0.1779, -0.2665), (0.1054, 0.06224, 0.3142), (0.1054, 0.06224, -0.3142), (0.1054, -0.06249, 0.3142), (0.1054, -0.06249, -0.3142), (0.1054, -0.1782, 0.2663), (0.1054, -0.1782, -0.2665), (0.1054, -0.2665, 0.1779), (0.1054, -0.2665, -0.1782), (0.1054, -0.3142, 0.06224), (0.1054, -0.3142, -0.06249), (-0.1011, -0.2356, 0.2356), (-0.1011, 0.2356, 0.2356), (-0.1011, 0.2356, -0.2356), (-0.1011, -0.2356, -0.2356)], [], [(0, 2, 3, 1), (2, 4, 5, 3), (4, 6, 7, 5), (6, 8, 9, 7), (8, 10, 11, 9), (10, 12, 13, 11), (12, 14, 15, 13), (14, 16, 17, 15), (16, 18, 19, 17), (18, 20, 21, 19), (20, 22, 23, 21), (22, 24, 25, 23), (24, 26, 27, 25), (26, 28, 29, 27), (28, 30, 31, 29), (30, 32, 33, 31), (34, 36, 37, 35), (36, 38, 39, 37), (38, 40, 41, 39), (40, 42, 43, 41), (42, 44, 45, 43), (44, 46, 47, 45), (46, 48, 49, 47), (48, 50, 51, 49), (50, 52, 53, 51), (52, 54, 55, 53), (54, 56, 57, 55), (56, 58, 59, 57), (58, 60, 61, 59), (60, 62, 63, 61), (62, 64, 65, 63), (64, 66, 67, 65), (68, 70, 71, 69), (70, 72, 73, 71), (72, 74, 75, 73), (74, 76, 77, 75), (76, 78, 79, 77), (78, 80, 81, 79), (80, 82, 83, 81), (85, 86, 87, 84)])
me_gv45n_003.polygons.foreach_set('use_smooth', [True] * 40)
_uv = me_gv45n_003.uv_layers.new(name='UVMap')
_uv.uv.foreach_set('vector', [0.031, 0.0, 0.0, 0.0, 0.0, 0.031, 0.031, 0.031, 0.031, 0.0, 0.0, 0.0, 0.0, 0.031, 0.031, 0.031, 0.031, 0.0, 0.0, 0.0, 0.0, 0.031, 0.031, 0.031, 0.031, 0.0, 0.0, 0.0, 0.0, 0.031, 0.031, 0.031, 0.031, 0.0, 0.0, 0.0, 0.0, 0.031, 0.031, 0.031, 0.031, 0.0, 0.0, 0.0, 0.0, 0.031, 0.031, 0.031, 0.031, 0.0, 0.0, 0.0, 0.0, 0.031, 0.031, 0.031, 0.031, 0.0, 0.0, 0.0, 0.0, 0.031, 0.031, 0.031, 0.031, 0.0, 0.0, 0.0, 0.0, 0.031, 0.031, 0.031, 0.031, 0.0, 0.0, 0.0, 0.0, 0.031, 0.031, 0.031, 0.031, 0.0, 0.0, 0.0, 0.0, 0.031, 0.031, 0.031, 0.031, 0.0, 0.0, 0.0, 0.0, 0.031, 0.031, 0.031, 0.031, 0.0, 0.0, 0.0, 0.0, 0.031, 0.031, 0.031, 0.031, 0.0, 0.0, 0.0, 0.0, 0.031, 0.031, 0.031, 0.031, 0.0, 0.0, 0.0, 0.0, 0.031, 0.031, 0.031, 0.031, 0.0, 0.0, 0.0, 0.0, 0.031, 0.031, 0.031, 0.031, 0.0, 0.0, 0.0, 0.0, 0.031, 0.031, 0.031, 0.031, 0.0, 0.0, 0.0, 0.0, 0.031, 0.031, 0.031, 0.031, 0.0, 0.0, 0.0, 0.0, 0.031, 0.031, 0.031, 0.031, 0.0, 0.0, 0.0, 0.0, 0.031, 0.031, 0.031, 0.031, 0.0, 0.0, 0.0, 0.0, 0.031, 0.031, 0.031, 0.031, 0.0, 0.0, 0.0, 0.0, 0.031, 0.031, 0.031, 0.031, 0.0, 0.0, 0.0, 0.0, 0.031, 0.031, 0.031, 0.031, 0.0, 0.0, 0.0, 0.0, 0.031, 0.031, 0.031, 0.031, 0.0, 0.0, 0.0, 0.0, 0.031, 0.031, 0.031, 0.031, 0.0, 0.0, 0.0, 0.0, 0.031, 0.031, 0.031, 0.031, 0.0, 0.0, 0.0, 0.0, 0.031, 0.031, 0.031, 0.031, 0.0, 0.0, 0.0, 0.0, 0.031, 0.031, 0.031, 0.031, 0.0, 0.0, 0.0, 0.0, 0.031, 0.031, 0.031, 0.031, 0.0, 0.0, 0.0, 0.0, 0.031, 0.031, 0.031, 0.031, 0.0, 0.0, 0.0, 0.0, 0.031, 0.031, 0.031, 0.031, 0.0, 0.0, 0.0, 0.0, 0.031, 0.031, 0.031, 0.031, 0.0, 0.0, 0.0, 0.0, 0.031, 0.031, 0.031, 0.031, 0.0, 0.0, 0.0, 0.0, 0.031, 0.031, 0.031, 0.031, 0.0, 0.0, 0.0, 0.0, 0.031, 0.031, 0.031, 0.031, 0.0, 0.0, 0.0, 0.0, 0.031, 0.031, 0.031, 0.031, 0.0, 0.0, 0.0, 0.0, 0.031, 0.031, 0.031, 0.031, 0.0, 0.0, 0.0, 0.0, 0.031, 0.031, 0.031, 0.031, 0.0, 0.0, 0.0, 0.0, 0.031, 0.031, 0.031, 0.184, 0.816, 0.0, 0.816, 0.0, 1.0, 0.184, 1.0])
me_gv45n_003.materials.append(mat_material)
me_gv45n_003.update()
me_gv45n_004 = bpy.data.meshes.new('gv45n.004')
me_gv45n_004.from_pydata([(-0.1052, 0.3142, 0.06224), (-0.1052, 0.2356, 0.04668), (-0.1052, 0.3139, -0.06249), (-0.1052, 0.2354, -0.04693), (-0.1052, 0.2663, -0.1782), (-0.1052, 0.1995, -0.1335), (-0.1052, 0.1779, -0.2665), (-0.1052, 0.1333, -0.1998), (-0.1052, 0.06224, -0.3142), (-0.1052, 0.04668, -0.2356), (-0.1052, -0.06249, -0.3142), (-0.1052, -0.04693, -0.2356), (-0.1052, -0.1782, -0.2665), (-0.1052, -0.1335, -0.1998), (-0.1052, -0.2665, -0.1782), (-0.1052, -0.1998, -0.1335), (-0.1052, -0.3142, -0.06249), (-0.1052, -0.2356, -0.04693), (-0.1052, -0.3142, 0.06224), (-0.1052, -0.2356, 0.04668), (-0.1052, -0.2665, 0.1779), (-0.1052, -0.1998, 0.1333), (-0.1052, -0.1782, 0.2663), (-0.1052, -0.1335, 0.1995), (-0.1052, -0.06249, 0.3142), (-0.1052, -0.04693, 0.2356), (-0.1052, 0.06224, 0.3142), (-0.1052, 0.04668, 0.2356), (-0.1052, 0.1779, 0.2663), (-0.1052, 0.1333, 0.1995), (-0.1052, 0.2663, 0.1779), (-0.1052, 0.1995, 0.1333), (-0.1052, 0.3142, 0.06224), (-0.1052, 0.2356, 0.04668), (-0.1052, 0.3142, 0.06224), (0.1054, 0.3142, 0.06224), (-0.1052, 0.2663, 0.1779), (0.1054, 0.2663, 0.1779), (-0.1052, 0.1779, 0.2663), (0.1054, 0.1779, 0.2663), (-0.1052, 0.06224, 0.3142), (0.1054, 0.06224, 0.3142), (-0.1052, -0.06249, 0.3142), (0.1054, -0.06249, 0.3142), (-0.1052, -0.1782, 0.2663), (0.1054, -0.1782, 0.2663), (-0.1052, -0.2665, 0.1779), (0.1054, -0.2665, 0.1779), (-0.1052, -0.3142, 0.06224), (0.1054, -0.3142, 0.06224), (-0.1052, -0.3142, -0.06249), (0.1054, -0.3142, -0.06249), (-0.1052, -0.2665, -0.1782), (0.1054, -0.2665, -0.1782), (-0.1052, -0.1782, -0.2665), (0.1054, -0.1782, -0.2665), (-0.1052, -0.06249, -0.3142), (0.1054, -0.06249, -0.3142), (-0.1052, 0.06224, -0.3142), (0.1054, 0.06224, -0.3142), (-0.1052, 0.1779, -0.2665), (0.1054, 0.1779, -0.2665), (-0.1052, 0.2663, -0.1782), (0.1054, 0.2663, -0.1782), (-0.1052, 0.3139, -0.06249), (0.1054, 0.3139, -0.06249), (-0.1052, 0.3142, 0.06224), (0.1054, 0.3142, 0.06224), (0.1054, 0.3142, 0.06224), (0.1054, 0.3139, -0.06249), (0.1054, 0.2663, 0.1779), (0.1054, 0.2663, -0.1782), (0.1054, 0.1779, 0.2663), (0.1054, 0.1779, -0.2665), (0.1054, 0.06224, 0.3142), (0.1054, 0.06224, -0.3142), (0.1054, -0.06249, 0.3142), (0.1054, -0.06249, -0.3142), (0.1054, -0.1782, 0.2663), (0.1054, -0.1782, -0.2665), (0.1054, -0.2665, 0.1779), (0.1054, -0.2665, -0.1782), (0.1054, -0.3142, 0.06224), (0.1054, -0.3142, -0.06249), (-0.1011, -0.2356, 0.2356), (-0.1011, 0.2356, 0.2356), (-0.1011, 0.2356, -0.2356), (-0.1011, -0.2356, -0.2356)], [], [(0, 2, 3, 1), (2, 4, 5, 3), (4, 6, 7, 5), (6, 8, 9, 7), (8, 10, 11, 9), (10, 12, 13, 11), (12, 14, 15, 13), (14, 16, 17, 15), (16, 18, 19, 17), (18, 20, 21, 19), (20, 22, 23, 21), (22, 24, 25, 23), (24, 26, 27, 25), (26, 28, 29, 27), (28, 30, 31, 29), (30, 32, 33, 31), (34, 36, 37, 35), (36, 38, 39, 37), (38, 40, 41, 39), (40, 42, 43, 41), (42, 44, 45, 43), (44, 46, 47, 45), (46, 48, 49, 47), (48, 50, 51, 49), (50, 52, 53, 51), (52, 54, 55, 53), (54, 56, 57, 55), (56, 58, 59, 57), (58, 60, 61, 59), (60, 62, 63, 61), (62, 64, 65, 63), (64, 66, 67, 65), (68, 70, 71, 69), (70, 72, 73, 71), (72, 74, 75, 73), (74, 76, 77, 75), (76, 78, 79, 77), (78, 80, 81, 79), (80, 82, 83, 81), (85, 86, 87, 84)])
me_gv45n_004.polygons.foreach_set('use_smooth', [True] * 40)
_uv = me_gv45n_004.uv_layers.new(name='UVMap')
_uv.uv.foreach_set('vector', [0.031, 0.0, 0.0, 0.0, 0.0, 0.031, 0.031, 0.031, 0.031, 0.0, 0.0, 0.0, 0.0, 0.031, 0.031, 0.031, 0.031, 0.0, 0.0, 0.0, 0.0, 0.031, 0.031, 0.031, 0.031, 0.0, 0.0, 0.0, 0.0, 0.031, 0.031, 0.031, 0.031, 0.0, 0.0, 0.0, 0.0, 0.031, 0.031, 0.031, 0.031, 0.0, 0.0, 0.0, 0.0, 0.031, 0.031, 0.031, 0.031, 0.0, 0.0, 0.0, 0.0, 0.031, 0.031, 0.031, 0.031, 0.0, 0.0, 0.0, 0.0, 0.031, 0.031, 0.031, 0.031, 0.0, 0.0, 0.0, 0.0, 0.031, 0.031, 0.031, 0.031, 0.0, 0.0, 0.0, 0.0, 0.031, 0.031, 0.031, 0.031, 0.0, 0.0, 0.0, 0.0, 0.031, 0.031, 0.031, 0.031, 0.0, 0.0, 0.0, 0.0, 0.031, 0.031, 0.031, 0.031, 0.0, 0.0, 0.0, 0.0, 0.031, 0.031, 0.031, 0.031, 0.0, 0.0, 0.0, 0.0, 0.031, 0.031, 0.031, 0.031, 0.0, 0.0, 0.0, 0.0, 0.031, 0.031, 0.031, 0.031, 0.0, 0.0, 0.0, 0.0, 0.031, 0.031, 0.031, 0.031, 0.0, 0.0, 0.0, 0.0, 0.031, 0.031, 0.031, 0.031, 0.0, 0.0, 0.0, 0.0, 0.031, 0.031, 0.031, 0.031, 0.0, 0.0, 0.0, 0.0, 0.031, 0.031, 0.031, 0.031, 0.0, 0.0, 0.0, 0.0, 0.031, 0.031, 0.031, 0.031, 0.0, 0.0, 0.0, 0.0, 0.031, 0.031, 0.031, 0.031, 0.0, 0.0, 0.0, 0.0, 0.031, 0.031, 0.031, 0.031, 0.0, 0.0, 0.0, 0.0, 0.031, 0.031, 0.031, 0.031, 0.0, 0.0, 0.0, 0.0, 0.031, 0.031, 0.031, 0.031, 0.0, 0.0, 0.0, 0.0, 0.031, 0.031, 0.031, 0.031, 0.0, 0.0, 0.0, 0.0, 0.031, 0.031, 0.031, 0.031, 0.0, 0.0, 0.0, 0.0, 0.031, 0.031, 0.031, 0.031, 0.0, 0.0, 0.0, 0.0, 0.031, 0.031, 0.031, 0.031, 0.0, 0.0, 0.0, 0.0, 0.031, 0.031, 0.031, 0.031, 0.0, 0.0, 0.0, 0.0, 0.031, 0.031, 0.031, 0.031, 0.0, 0.0, 0.0, 0.0, 0.031, 0.031, 0.031, 0.031, 0.0, 0.0, 0.0, 0.0, 0.031, 0.031, 0.031, 0.031, 0.0, 0.0, 0.0, 0.0, 0.031, 0.031, 0.031, 0.031, 0.0, 0.0, 0.0, 0.0, 0.031, 0.031, 0.031, 0.031, 0.0, 0.0, 0.0, 0.0, 0.031, 0.031, 0.031, 0.031, 0.0, 0.0, 0.0, 0.0, 0.031, 0.031, 0.031, 0.031, 0.0, 0.0, 0.0, 0.0, 0.031, 0.031, 0.031, 0.031, 0.0, 0.0, 0.0, 0.0, 0.031, 0.031, 0.031, 0.031, 0.0, 0.0, 0.0, 0.0, 0.031, 0.031, 0.031, 0.184, 0.816, 0.0, 0.816, 0.0, 1.0, 0.184, 1.0])
me_gv45n_004.materials.append(mat_material)
me_gv45n_004.update()

# ---- objects
ob_gv45n = bpy.data.objects.new('gv45n', me_gv45n)
ob_gv45n_001 = bpy.data.objects.new('gv45n.001', me_gv45n_001)
ob_gv45n_002 = bpy.data.objects.new('gv45n.002', me_gv45n_002)
ob_gv45n_003 = bpy.data.objects.new('gv45n.003', me_gv45n_003)
ob_gv45n_004 = bpy.data.objects.new('gv45n.004', me_gv45n_004)

# ---- transforms, parenting, visibility, modifiers, constraints
ob_gv45n.location = (0.0, 0.0, 0.0)
ob_gv45n_001.location = (0.7492, 1.231, 0.1422)
ob_gv45n_002.location = (0.7492, -1.291, 0.1422)
ob_gv45n_003.location = (-0.7492, 1.231, 0.1422)
ob_gv45n_004.location = (-0.7492, -1.291, 0.1422)

# ---- collection membership
col_collection.objects.link(ob_gv45n)
col_collection.objects.link(ob_gv45n_001)
col_collection.objects.link(ob_gv45n_002)
col_collection.objects.link(ob_gv45n_003)
col_collection.objects.link(ob_gv45n_004)

# ---- scene / render settings (as saved in the file)
scene.frame_start = 1; scene.frame_end = 250; scene.frame_set(1)
scene.render.engine = 'BLENDER_EEVEE_NEXT'
scene.cycles.sampling_pattern = 'TABULATED_SOBOL'
bpy.context.view_layer.update()

# ---- added for rendering (the .blend has no active camera and no usable light): camera, sun
cam_auto = bpy.data.cameras.new('AutoCamera')
cam_auto.lens = 50.0
cam_auto.sensor_width = 36.0
cam_auto.clip_end = 1000.0
ob_auto_camera = bpy.data.objects.new('AutoCamera', cam_auto)
scene.collection.objects.link(ob_auto_camera)
ob_auto_camera.location = (4.46128, -5.3401, 4.1099)
ob_auto_camera.rotation_euler = (1.09748, -7.21219e-08, 0.694738)
scene.camera = ob_auto_camera
light_auto_sun = bpy.data.lights.new('AutoSun', 'SUN')
light_auto_sun.energy = 3.0
light_auto_sun.angle = 0.0523599
ob_auto_sun = bpy.data.objects.new('AutoSun', light_auto_sun)
scene.collection.objects.link(ob_auto_sun)
ob_auto_sun.rotation_euler = (0.872665, 0.174533, 0.523599)
bpy.context.view_layer.update()
